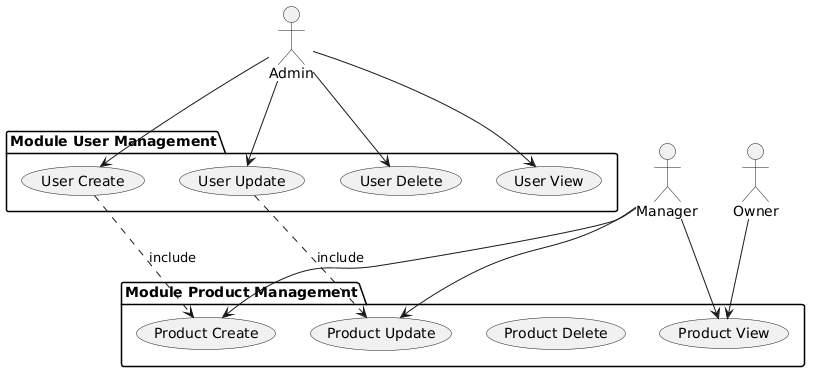

The diagram above was rendered by PlantUML. Its source (embedded in the PNG):
@startuml
actor Admin
actor Manager
actor Owner

package "Module User Management" {
    usecase "User Create"
    usecase "User Update"
    usecase "User Delete"
    usecase "User View"
}

package "Module Product Management" {
    usecase "Product Create"
    usecase "Product Update"
    usecase "Product Delete"
    usecase "Product View"
}

Admin --> "User Create"
Admin --> "User Update"
Admin --> "User Delete"
Admin --> "User View"

Manager --> "Product Create"
Manager --> "Product Update"
Manager --> "Product View"

Owner --> "Product View"

"User Create" ..> "Product Create" : include
"User Update" ..> "Product Update" : include
@enduml